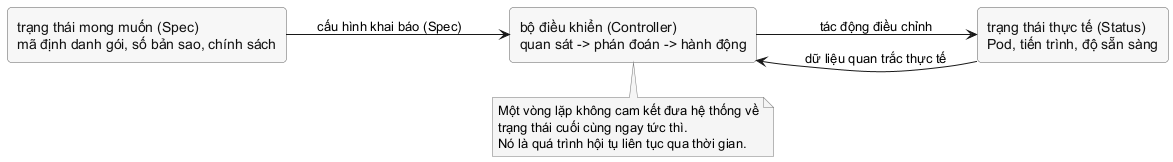

The diagram above was rendered by PlantUML. Its source (embedded in the PNG):
@startuml
left to right direction
skinparam shadowing false
skinparam defaultFontName "Source Sans 3"
skinparam rectangle {
  BackgroundColor #F7F7F7
  BorderColor #5D5D5D
  FontColor #111111
  RoundCorner 8
}
skinparam note {
  BackgroundColor #F5F5F5
  BorderColor #777777
}

rectangle "trạng thái mong muốn (Spec)\nmã định danh gói, số bản sao, chính sách" as desired
rectangle "bộ điều khiển (Controller)\nquan sát -> phán đoán -> hành động" as controller
rectangle "trạng thái thực tế (Status)\nPod, tiến trình, độ sẵn sàng" as current

desired --> controller : cấu hình khai báo (Spec)
current --> controller : dữ liệu quan trắc thực tế
controller --> current : tác động điều chỉnh

note bottom of controller
  Một vòng lặp không cam kết đưa hệ thống về
  trạng thái cuối cùng ngay tức thì.
  Nó là quá trình hội tụ liên tục qua thời gian.
end note
@enduml